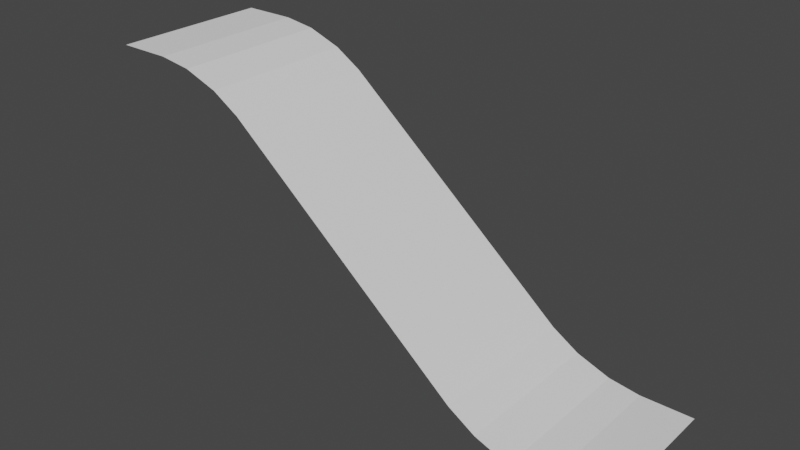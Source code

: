 # Source: beach_corner_to_middle.blend  (saved by Blender 2.80.75; exported with 4.5.12 LTS)
import bpy
from mathutils import Matrix  # noqa: F401  (used for matrix-valued properties, if any)

bpy.ops.wm.read_factory_settings(use_empty=True)
scene = bpy.context.scene
scene.name = 'Scene'

# ---- collections
col_collection = bpy.data.collections.new('Collection'); scene.collection.children.link(col_collection)

# ---- world
world_world = bpy.data.worlds.new('World'); scene.world = world_world
world_world.use_nodes = True; world_world.node_tree.nodes.clear()
_N = world_world.node_tree.nodes; _L = world_world.node_tree.links
n0 = _N.new('ShaderNodeOutputWorld'); n0.name = 'World Output'; n0.location = (300, 300)
n1 = _N.new('ShaderNodeBackground'); n1.name = 'Background'; n1.location = (10, 300)
n1.inputs[0].default_value = (0.05088, 0.05088, 0.05088, 1.0)
_L.new(n1.outputs[0], n0.inputs[0])
n0.is_active_output = True
world_world.color = (0.05088, 0.05088, 0.05088)
world_world.use_sun_shadow = False
world_world.sun_shadow_jitter_overblur = 0.0

# ---- meshes
me_plane = bpy.data.meshes.new('Plane')
me_plane.from_pydata([(0.5, 0.0, -0.5), (-0.5, 0.0, 0.0), (0.5, 0.3, -0.5), (-0.5, 0.3, 0.0), (0.2232, 0.0, -0.436), (0.4, 0.0, -0.5), (0.275, 0.0, -0.468), (0.3397, 0.0, -0.4914), (0.4, 0.3, -0.5), (0.2232, 0.3, -0.436), (0.3397, 0.3, -0.4914), (0.275, 0.3, -0.468), (-0.4, 0.0, 0.0), (-0.2232, 0.0, -0.06402), (-0.3397, 0.0, -0.008577), (-0.275, 0.0, -0.03201), (-0.2232, 0.3, -0.06402), (-0.4, 0.3, 0.0), (-0.275, 0.3, -0.03201), (-0.3397, 0.3, -0.008577)], [], [(4, 13, 16, 9), (8, 5, 7, 10), (10, 7, 6, 11), (11, 6, 4, 9), (2, 0, 5, 8), (12, 17, 19, 14), (14, 19, 18, 15), (15, 18, 16, 13), (17, 12, 1, 3)])
_uv = me_plane.uv_layers.new(name='UVMap')
_uv.uv.foreach_set('vector', [0.0, 0.0, 0.0, 0.0, 0.0, 0.0, 0.0, 0.0, 0.0, 0.0, 0.0, 0.0, 0.0, 0.0, 0.0, 0.0, 0.0, 0.0, 0.0, 0.0, 0.0, 0.0, 0.0, 0.0, 0.0, 0.0, 0.0, 0.0, 0.0, 0.0, 0.0, 0.0, 0.0, 0.0, 0.0, 0.0, 0.0, 0.0, 0.0, 0.0, 0.0, 0.0, 0.0, 0.0, 0.0, 0.0, 0.0, 0.0, 0.0, 0.0, 0.0, 0.0, 0.0, 0.0, 0.0, 0.0, 0.0, 0.0, 0.0, 0.0, 0.0, 0.0, 0.0, 0.0, 0.0, 0.0, 0.0, 0.0, 0.0, 0.0, 0.0, 0.0])
me_plane.use_remesh_preserve_volume = False
me_plane.use_remesh_preserve_attributes = False
me_plane.use_mirror_vertex_groups = False
me_plane.update()

# ---- objects
ob_plane = bpy.data.objects.new('Plane', me_plane)

# ---- transforms, parenting, visibility, modifiers, constraints
ob_plane.location = (0.0, 0.0, 0.0)
ob_plane.lineart.crease_threshold = 0.0

# ---- collection membership
col_collection.objects.link(ob_plane)

# ---- scene / render settings (as saved in the file)
scene.frame_start = 1; scene.frame_end = 250; scene.frame_set(1)
scene.render.engine = 'BLENDER_EEVEE_NEXT'
scene.cycles.samples = 128
scene.cycles.sampling_pattern = 'TABULATED_SOBOL'
scene.cycles.use_adaptive_sampling = False
scene.cycles.use_light_tree = False
scene.view_settings.view_transform = 'Filmic'
bpy.context.view_layer.update()

# ---- added for rendering (the .blend has no active camera and no usable light): camera, sun
cam_auto = bpy.data.cameras.new('AutoCamera')
cam_auto.lens = 50.0
cam_auto.sensor_width = 36.0
cam_auto.clip_end = 1000.0
ob_auto_camera = bpy.data.objects.new('AutoCamera', cam_auto)
scene.collection.objects.link(ob_auto_camera)
ob_auto_camera.location = (1.07102, -1.13523, 0.60682)
ob_auto_camera.rotation_euler = (1.09748, -7.21219e-08, 0.694738)
scene.camera = ob_auto_camera
light_auto_sun = bpy.data.lights.new('AutoSun', 'SUN')
light_auto_sun.energy = 3.0
light_auto_sun.angle = 0.0523599
ob_auto_sun = bpy.data.objects.new('AutoSun', light_auto_sun)
scene.collection.objects.link(ob_auto_sun)
ob_auto_sun.rotation_euler = (0.872665, 0.174533, 0.523599)
bpy.context.view_layer.update()
